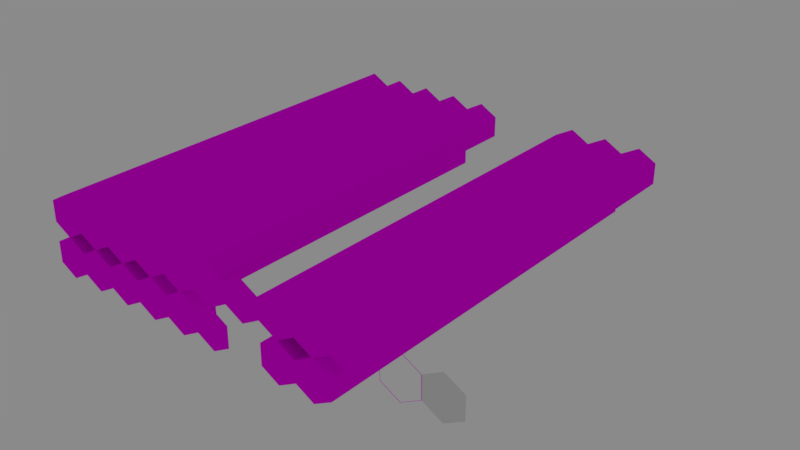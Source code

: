 # Source: Tiles.blend  (saved by Blender 2.78.0; exported with 4.5.12 LTS)
import bpy
from mathutils import Matrix  # noqa: F401  (used for matrix-valued properties, if any)

bpy.ops.wm.read_factory_settings(use_empty=True)
scene = bpy.context.scene
scene.name = 'Scene'

# ---- collections
col_collection_1 = bpy.data.collections.new('Collection 1'); scene.collection.children.link(col_collection_1)

# ---- images (referenced by path relative to the original .blend; pixels are not part of the script)
import os
ASSET_DIR = os.environ.get("B2B_ASSET_DIR", "")  # directory of the original .blend (textures are referenced by path, not embedded)
HERE = os.path.dirname(os.path.abspath(__file__))  # packed textures are extracted next to this script under _unpacked/

def load_image(name, relpath, width, height, colorspace="sRGB"):
    """Load a texture the original file referenced (path relative to the .blend, or extracted next to this script)."""
    p = next((c for c in (os.path.join(HERE, relpath), os.path.join(ASSET_DIR, relpath)) if relpath and os.path.exists(c)), "")
    if p:
        img = bpy.data.images.load(p, check_existing=True)
        img.name = name
    else:  # same state as the original file: an image datablock whose file is absent (Cycles renders it pink)
        img = bpy.data.images.new(name, width, height)
        img.source = "FILE"
        img.filepath = "//" + (relpath or name)
    img.colorspace_settings.name = colorspace
    return img
img_tilecolors = load_image('TileColors', 'TileColors.png', 1024, 1024, 'sRGB')

# ---- materials (node trees are filled in below, after node groups)
mat_material = bpy.data.materials.new('Material')
mat_material.alpha_threshold = 0.0
mat_material.roughness = 0.5

# ---- material node trees
mat_material.use_nodes = True; mat_material.node_tree.nodes.clear()
_N = mat_material.node_tree.nodes; _L = mat_material.node_tree.links
n0 = _N.new('ShaderNodeOutputMaterial'); n0.name = 'Material Output'; n0.location = (300, 300)
n1 = _N.new('ShaderNodeBsdfDiffuse'); n1.name = 'Diffuse BSDF'; n1.location = (10, 300)
n2 = _N.new('ShaderNodeTexImage'); n2.name = 'Image Texture'; n2.location = (-180, 300)
n2.width = 140
n2.image = img_tilecolors
_L.new(n1.outputs[0], n0.inputs[0])
_L.new(n2.outputs[0], n1.inputs[0])
n0.is_active_output = True

# ---- world
world_world = bpy.data.worlds.new('World'); scene.world = world_world
world_world.use_nodes = True; world_world.node_tree.nodes.clear()
_N = world_world.node_tree.nodes; _L = world_world.node_tree.links
n0 = _N.new('ShaderNodeOutputWorld'); n0.name = 'World Output'; n0.location = (300, 300)
n1 = _N.new('ShaderNodeBackground'); n1.name = 'Background'; n1.location = (10, 300)
n1.inputs[0].default_value = (0.05088, 0.05088, 0.05088, 1.0)
n1.inputs[1].default_value = 5.0
_L.new(n1.outputs[0], n0.inputs[0])
n0.is_active_output = True
world_world.color = (0.05088, 0.05088, 0.05088)
world_world.use_sun_shadow = False
world_world.sun_shadow_jitter_overblur = 0.0
world_world.cycles.sampling_method = 'MANUAL'

# ---- meshes
me_circle_017 = bpy.data.meshes.new('Circle.017')
me_circle_017.from_pydata([(0.0, -4.437e-08, 1.015), (-0.9, -2.251e-08, 0.515), (-0.9, 2.251e-08, -0.515), (8.742e-08, 4.437e-08, -1.015), (0.9, 2.251e-08, -0.515), (0.9, -2.251e-08, 0.515), (-0.89, -2.225e-08, 0.5091), (-7.8e-10, -4.387e-08, 1.004), (-0.89, 2.225e-08, -0.5091), (8.625e-08, 4.387e-08, -1.004), (0.89, 2.225e-08, -0.5091), (0.89, -2.225e-08, 0.5091), (0.0, 1.0, 1.015), (-0.9, 1.0, 0.515), (-0.9, 1.0, -0.515), (8.742e-08, 1.0, -1.015), (0.9, 1.0, -0.515), (0.9, 1.0, 0.515)], [], [(7, 9, 10, 11), (6, 8, 9, 7), (6, 7, 0, 1), (8, 6, 1, 2), (9, 8, 2, 3), (10, 9, 3, 4), (11, 10, 4, 5), (7, 11, 5, 0), (4, 16, 17, 5), (2, 14, 15, 3), (5, 17, 12, 0), (3, 15, 16, 4), (1, 13, 14, 2), (0, 12, 13, 1)])
_uv = me_circle_017.uv_layers.new(name='UVMap')
_uv.uv.foreach_set('vector', [0.9981, 0.1564, 0.9487, 0.1564, 0.961, 0.1341, 0.9857, 0.1341, 0.9857, 0.1786, 0.961, 0.1786, 0.9487, 0.1564, 0.9981, 0.1564, 0.07946, 0.9925, 0.1037, 0.9486, 0.1047, 0.9486, 0.07998, 0.9934, 0.02999, 0.9925, 0.07946, 0.9925, 0.07998, 0.9934, 0.02947, 0.9934, 0.005763, 0.9486, 0.02999, 0.9925, 0.02947, 0.9934, 0.004755, 0.9486, 0.02998, 0.9046, 0.005763, 0.9486, 0.004755, 0.9486, 0.02946, 0.9037, 0.0795, 0.9047, 0.02998, 0.9046, 0.02946, 0.9037, 0.08002, 0.9039, 0.1037, 0.9486, 0.0795, 0.9047, 0.08002, 0.9039, 0.1047, 0.9486, 0.9706, 0.1449, 0.9706, 0.1449, 0.9706, 0.1449, 0.9706, 0.1449, 0.9706, 0.1449, 0.9706, 0.1449, 0.9706, 0.1449, 0.9706, 0.1449, 0.9706, 0.1449, 0.9706, 0.1449, 0.9706, 0.1449, 0.9706, 0.1449, 0.9706, 0.1449, 0.9706, 0.1449, 0.9706, 0.1449, 0.9706, 0.1449, 0.9706, 0.1449, 0.9706, 0.1449, 0.9706, 0.1449, 0.9706, 0.1449, 0.9706, 0.1449, 0.9706, 0.1449, 0.9706, 0.1449, 0.9706, 0.1449])
me_circle_017.materials.append(mat_material)
me_circle_017.use_remesh_preserve_volume = False
me_circle_017.use_remesh_preserve_attributes = False
me_circle_017.use_mirror_vertex_groups = False
me_circle_017.update()
me_circle_016 = bpy.data.meshes.new('Circle.016')
me_circle_016.from_pydata([(0.0, -4.437e-08, 1.015), (-0.9, -2.251e-08, 0.515), (-0.9, 2.251e-08, -0.515), (8.742e-08, 4.437e-08, -1.015), (0.9, 2.251e-08, -0.515), (0.9, -2.251e-08, 0.515), (-0.89, -2.225e-08, 0.5091), (-7.8e-10, -4.387e-08, 1.004), (-0.89, 2.225e-08, -0.5091), (8.625e-08, 4.387e-08, -1.004), (0.89, 2.225e-08, -0.5091), (0.89, -2.225e-08, 0.5091), (0.0, 0.01628, 1.015), (-0.9, 0.01628, 0.515), (-0.9, 0.01628, -0.515), (8.742e-08, 0.01628, -1.015), (0.9, 0.01628, -0.515), (0.9, 0.01628, 0.515), (0.0, 20.02, 1.015), (-0.9, 20.02, 0.515), (-0.9, 20.02, -0.515), (8.742e-08, 20.02, -1.015), (0.9, 20.02, -0.515), (0.9, 20.02, 0.515)], [], [(7, 9, 10, 11), (6, 8, 9, 7), (6, 7, 0, 1), (8, 6, 1, 2), (9, 8, 2, 3), (10, 9, 3, 4), (11, 10, 4, 5), (7, 11, 5, 0), (0, 5, 17, 12), (4, 3, 15, 16), (2, 1, 13, 14), (5, 4, 16, 17), (3, 2, 14, 15), (1, 0, 12, 13), (17, 16, 22, 23), (15, 14, 20, 21), (13, 12, 18, 19), (12, 17, 23, 18), (16, 15, 21, 22), (14, 13, 19, 20)])
_uv = me_circle_016.uv_layers.new(name='UVMap')
_uv.uv.foreach_set('vector', [0.9238, 0.03058, 0.8744, 0.03058, 0.8868, 0.008338, 0.9115, 0.008338, 0.9115, 0.05283, 0.8868, 0.05283, 0.8744, 0.03058, 0.9238, 0.03058, 0.07664, 0.9949, 0.1009, 0.9509, 0.1019, 0.9509, 0.07716, 0.9957, 0.02716, 0.9949, 0.07664, 0.9949, 0.07716, 0.9957, 0.02664, 0.9957, 0.002936, 0.951, 0.02716, 0.9949, 0.02664, 0.9957, 0.001927, 0.951, 0.02716, 0.9069, 0.002936, 0.951, 0.001927, 0.951, 0.02664, 0.906, 0.07668, 0.9071, 0.02716, 0.9069, 0.02664, 0.906, 0.0772, 0.9062, 0.1009, 0.9509, 0.07668, 0.9071, 0.0772, 0.9062, 0.1019, 0.9509, 0.1019, 0.9509, 0.0772, 0.9062, 0.0772, 0.9062, 0.1019, 0.9509, 0.02664, 0.906, 0.001927, 0.951, 0.001927, 0.951, 0.02664, 0.906, 0.02664, 0.9957, 0.07716, 0.9957, 0.07716, 0.9957, 0.02664, 0.9957, 0.0772, 0.9062, 0.02664, 0.906, 0.02664, 0.906, 0.0772, 0.9062, 0.001927, 0.951, 0.02664, 0.9957, 0.02664, 0.9957, 0.001927, 0.951, 0.07716, 0.9957, 0.1019, 0.9509, 0.1019, 0.9509, 0.07716, 0.9957, 0.9016, 0.02478, 0.8976, 0.0314, 0.9145, 0.02646, 0.9145, 0.03615, 0.9024, 0.03798, 0.9105, 0.03814, 0.8977, 0.02677, 0.9061, 0.02146, 0.9145, 0.03152, 0.9097, 0.02494, 0.906, 0.04146, 0.8977, 0.03646, 0.9097, 0.02494, 0.9016, 0.02478, 0.9145, 0.03615, 0.906, 0.04146, 0.8976, 0.0314, 0.9024, 0.03798, 0.9061, 0.02146, 0.9145, 0.02646, 0.9105, 0.03814, 0.9145, 0.03152, 0.8977, 0.03646, 0.8977, 0.02677])
me_circle_016.materials.append(mat_material)
me_circle_016.use_remesh_preserve_volume = False
me_circle_016.use_remesh_preserve_attributes = False
me_circle_016.use_mirror_vertex_groups = False
me_circle_016.update()
me_circle_015 = bpy.data.meshes.new('Circle.015')
me_circle_015.from_pydata([(0.0, -4.437e-08, 1.015), (-0.9, -2.251e-08, 0.515), (-0.9, 2.251e-08, -0.515), (8.742e-08, 4.437e-08, -1.015), (0.9, 2.251e-08, -0.515), (0.9, -2.251e-08, 0.515), (-0.89, -2.225e-08, 0.5091), (-7.8e-10, -4.387e-08, 1.004), (-0.89, 2.225e-08, -0.5091), (8.625e-08, 4.387e-08, -1.004), (0.89, 2.225e-08, -0.5091), (0.89, -2.225e-08, 0.5091), (0.0, 0.01628, 1.015), (-0.9, 0.01628, 0.515), (-0.9, 0.01628, -0.515), (8.742e-08, 0.01628, -1.015), (0.9, 0.01628, -0.515), (0.9, 0.01628, 0.515), (0.0, 20.02, 1.015), (-0.9, 20.02, 0.515), (-0.9, 20.02, -0.515), (8.742e-08, 20.02, -1.015), (0.9, 20.02, -0.515), (0.9, 20.02, 0.515)], [], [(7, 9, 10, 11), (6, 8, 9, 7), (6, 7, 0, 1), (8, 6, 1, 2), (9, 8, 2, 3), (10, 9, 3, 4), (11, 10, 4, 5), (7, 11, 5, 0), (0, 5, 17, 12), (4, 3, 15, 16), (2, 1, 13, 14), (5, 4, 16, 17), (3, 2, 14, 15), (1, 0, 12, 13), (17, 16, 22, 23), (15, 14, 20, 21), (13, 12, 18, 19), (12, 17, 23, 18), (16, 15, 21, 22), (14, 13, 19, 20)])
_uv = me_circle_015.uv_layers.new(name='UVMap')
_uv.uv.foreach_set('vector', [0.9238, 0.09459, 0.8744, 0.09459, 0.8868, 0.07235, 0.9115, 0.07235, 0.9115, 0.1168, 0.8868, 0.1168, 0.8744, 0.09459, 0.9238, 0.09459, 0.07664, 0.9949, 0.1009, 0.9509, 0.1019, 0.9509, 0.07716, 0.9957, 0.02716, 0.9949, 0.07664, 0.9949, 0.07716, 0.9957, 0.02664, 0.9957, 0.002936, 0.951, 0.02716, 0.9949, 0.02664, 0.9957, 0.001927, 0.951, 0.02716, 0.9069, 0.002936, 0.951, 0.001927, 0.951, 0.02664, 0.906, 0.07668, 0.9071, 0.02716, 0.9069, 0.02664, 0.906, 0.0772, 0.9062, 0.1009, 0.9509, 0.07668, 0.9071, 0.0772, 0.9062, 0.1019, 0.9509, 0.1019, 0.9509, 0.0772, 0.9062, 0.0772, 0.9062, 0.1019, 0.9509, 0.02664, 0.906, 0.001927, 0.951, 0.001927, 0.951, 0.02664, 0.906, 0.02664, 0.9957, 0.07716, 0.9957, 0.07716, 0.9957, 0.02664, 0.9957, 0.0772, 0.9062, 0.02664, 0.906, 0.02664, 0.906, 0.0772, 0.9062, 0.001927, 0.951, 0.02664, 0.9957, 0.02664, 0.9957, 0.001927, 0.951, 0.07716, 0.9957, 0.1019, 0.9509, 0.1019, 0.9509, 0.07716, 0.9957, 0.9016, 0.08879, 0.8976, 0.09541, 0.9145, 0.09047, 0.9145, 0.1002, 0.9024, 0.102, 0.9105, 0.1021, 0.8977, 0.09078, 0.9061, 0.08547, 0.9145, 0.09553, 0.9097, 0.08895, 0.906, 0.1055, 0.8977, 0.1005, 0.9097, 0.08895, 0.9016, 0.08879, 0.9145, 0.1002, 0.906, 0.1055, 0.8976, 0.09541, 0.9024, 0.102, 0.9061, 0.08547, 0.9145, 0.09047, 0.9105, 0.1021, 0.9145, 0.09553, 0.8977, 0.1005, 0.8977, 0.09078])
me_circle_015.materials.append(mat_material)
me_circle_015.use_remesh_preserve_volume = False
me_circle_015.use_remesh_preserve_attributes = False
me_circle_015.use_mirror_vertex_groups = False
me_circle_015.update()
me_circle_014 = bpy.data.meshes.new('Circle.014')
me_circle_014.from_pydata([(0.0, -4.437e-08, 1.015), (-0.9, -2.251e-08, 0.515), (-0.9, 2.251e-08, -0.515), (8.742e-08, 4.437e-08, -1.015), (0.9, 2.251e-08, -0.515), (0.9, -2.251e-08, 0.515), (-0.89, -2.225e-08, 0.5091), (-7.8e-10, -4.387e-08, 1.004), (-0.89, 2.225e-08, -0.5091), (8.625e-08, 4.387e-08, -1.004), (0.89, 2.225e-08, -0.5091), (0.89, -2.225e-08, 0.5091), (0.0, 0.01155, 1.015), (-0.9, 0.01155, 0.515), (-0.9, 0.01155, -0.515), (8.742e-08, 0.01155, -1.015), (0.9, 0.01155, -0.515), (0.9, 0.01155, 0.515), (0.0, 20.01, 1.015), (-0.9, 20.01, 0.515), (-0.9, 20.01, -0.515), (8.742e-08, 20.01, -1.015), (0.9, 20.01, -0.515), (0.9, 20.01, 0.515)], [], [(7, 9, 10, 11), (6, 8, 9, 7), (6, 7, 0, 1), (8, 6, 1, 2), (9, 8, 2, 3), (10, 9, 3, 4), (11, 10, 4, 5), (7, 11, 5, 0), (0, 5, 17, 12), (4, 3, 15, 16), (2, 1, 13, 14), (5, 4, 16, 17), (3, 2, 14, 15), (1, 0, 12, 13), (17, 16, 22, 23), (15, 14, 20, 21), (13, 12, 18, 19), (12, 17, 23, 18), (16, 15, 21, 22), (14, 13, 19, 20)])
_uv = me_circle_014.uv_layers.new(name='UVMap')
_uv.uv.foreach_set('vector', [0.9981, 0.08731, 0.9487, 0.08731, 0.961, 0.06506, 0.9857, 0.06506, 0.9857, 0.1096, 0.961, 0.1096, 0.9487, 0.08731, 0.9981, 0.08731, 0.07946, 0.9925, 0.1037, 0.9486, 0.1047, 0.9486, 0.07998, 0.9934, 0.02999, 0.9925, 0.07946, 0.9925, 0.07998, 0.9934, 0.02947, 0.9934, 0.005763, 0.9486, 0.02999, 0.9925, 0.02947, 0.9934, 0.004755, 0.9486, 0.02998, 0.9046, 0.005763, 0.9486, 0.004755, 0.9486, 0.02946, 0.9037, 0.0795, 0.9047, 0.02998, 0.9046, 0.02946, 0.9037, 0.08002, 0.9039, 0.1037, 0.9486, 0.0795, 0.9047, 0.08002, 0.9039, 0.1047, 0.9486, 0.1047, 0.9486, 0.08002, 0.9039, 0.08002, 0.9039, 0.1047, 0.9486, 0.02946, 0.9037, 0.004755, 0.9486, 0.004755, 0.9486, 0.02946, 0.9037, 0.02947, 0.9934, 0.07998, 0.9934, 0.07998, 0.9934, 0.02947, 0.9934, 0.08002, 0.9039, 0.02946, 0.9037, 0.02946, 0.9037, 0.08002, 0.9039, 0.004755, 0.9486, 0.02947, 0.9934, 0.02947, 0.9934, 0.004755, 0.9486, 0.07998, 0.9934, 0.1047, 0.9486, 0.1047, 0.9486, 0.07998, 0.9934, 0.9587, 0.06914, 0.9509, 0.08199, 0.9837, 0.0724, 0.9837, 0.09122, 0.9603, 0.09478, 0.976, 0.09508, 0.951, 0.073, 0.9674, 0.06268, 0.9838, 0.08222, 0.9744, 0.06944, 0.9673, 0.1015, 0.951, 0.09182, 0.9744, 0.06944, 0.9587, 0.06914, 0.9837, 0.09122, 0.9673, 0.1015, 0.9509, 0.08199, 0.9603, 0.09478, 0.9674, 0.06268, 0.9837, 0.0724, 0.976, 0.09508, 0.9838, 0.08222, 0.951, 0.09182, 0.951, 0.073])
me_circle_014.materials.append(mat_material)
me_circle_014.use_remesh_preserve_volume = False
me_circle_014.use_remesh_preserve_attributes = False
me_circle_014.use_mirror_vertex_groups = False
me_circle_014.update()
me_circle_013 = bpy.data.meshes.new('Circle.013')
me_circle_013.from_pydata([(0.0, -4.437e-08, 1.015), (-0.9, -2.251e-08, 0.515), (-0.9, 2.251e-08, -0.515), (8.742e-08, 4.437e-08, -1.015), (0.9, 2.251e-08, -0.515), (0.9, -2.251e-08, 0.515), (-0.89, -2.225e-08, 0.5091), (-7.8e-10, -4.387e-08, 1.004), (-0.89, 2.225e-08, -0.5091), (8.625e-08, 4.387e-08, -1.004), (0.89, 2.225e-08, -0.5091), (0.89, -2.225e-08, 0.5091), (0.0, 0.01628, 1.015), (-0.9, 0.01628, 0.515), (-0.9, 0.01628, -0.515), (8.742e-08, 0.01628, -1.015), (0.9, 0.01628, -0.515), (0.9, 0.01628, 0.515), (0.0, 20.02, 1.015), (-0.9, 20.02, 0.515), (-0.9, 20.02, -0.515), (8.742e-08, 20.02, -1.015), (0.9, 20.02, -0.515), (0.9, 20.02, 0.515)], [], [(7, 9, 10, 11), (6, 8, 9, 7), (6, 7, 0, 1), (8, 6, 1, 2), (9, 8, 2, 3), (10, 9, 3, 4), (11, 10, 4, 5), (7, 11, 5, 0), (0, 5, 17, 12), (4, 3, 15, 16), (2, 1, 13, 14), (5, 4, 16, 17), (3, 2, 14, 15), (1, 0, 12, 13), (17, 16, 22, 23), (15, 14, 20, 21), (13, 12, 18, 19), (12, 17, 23, 18), (16, 15, 21, 22), (14, 13, 19, 20)])
_uv = me_circle_013.uv_layers.new(name='UVMap')
_uv.uv.foreach_set('vector', [0.9238, 0.09331, 0.8744, 0.09331, 0.8868, 0.07107, 0.9115, 0.07107, 0.9115, 0.1156, 0.8868, 0.1156, 0.8744, 0.09331, 0.9238, 0.09331, 0.07664, 0.9949, 0.1009, 0.9509, 0.1019, 0.9509, 0.07716, 0.9957, 0.02716, 0.9949, 0.07664, 0.9949, 0.07716, 0.9957, 0.02664, 0.9957, 0.002936, 0.951, 0.02716, 0.9949, 0.02664, 0.9957, 0.001927, 0.951, 0.02716, 0.9069, 0.002936, 0.951, 0.001927, 0.951, 0.02664, 0.906, 0.07668, 0.9071, 0.02716, 0.9069, 0.02664, 0.906, 0.0772, 0.9062, 0.1009, 0.9509, 0.07668, 0.9071, 0.0772, 0.9062, 0.1019, 0.9509, 0.1019, 0.9509, 0.0772, 0.9062, 0.0772, 0.9062, 0.1019, 0.9509, 0.02664, 0.906, 0.001927, 0.951, 0.001927, 0.951, 0.02664, 0.906, 0.02664, 0.9957, 0.07716, 0.9957, 0.07716, 0.9957, 0.02664, 0.9957, 0.0772, 0.9062, 0.02664, 0.906, 0.02664, 0.906, 0.0772, 0.9062, 0.001927, 0.951, 0.02664, 0.9957, 0.02664, 0.9957, 0.001927, 0.951, 0.07716, 0.9957, 0.1019, 0.9509, 0.1019, 0.9509, 0.07716, 0.9957, 0.9016, 0.08751, 0.8976, 0.09413, 0.9145, 0.08919, 0.9145, 0.09888, 0.9024, 0.1007, 0.9105, 0.1009, 0.8977, 0.0895, 0.9061, 0.08419, 0.9145, 0.09425, 0.9097, 0.08767, 0.906, 0.1042, 0.8977, 0.09919, 0.9097, 0.08767, 0.9016, 0.08751, 0.9145, 0.09888, 0.906, 0.1042, 0.8976, 0.09413, 0.9024, 0.1007, 0.9061, 0.08419, 0.9145, 0.08919, 0.9105, 0.1009, 0.9145, 0.09425, 0.8977, 0.09919, 0.8977, 0.0895])
me_circle_013.materials.append(mat_material)
me_circle_013.use_remesh_preserve_volume = False
me_circle_013.use_remesh_preserve_attributes = False
me_circle_013.use_mirror_vertex_groups = False
me_circle_013.update()
me_circle_012 = bpy.data.meshes.new('Circle.012')
me_circle_012.from_pydata([(0.0, -4.437e-08, 1.015), (-0.9, -2.251e-08, 0.515), (-0.9, 2.251e-08, -0.515), (8.742e-08, 4.437e-08, -1.015), (0.9, 2.251e-08, -0.515), (0.9, -2.251e-08, 0.515), (-0.89, -2.225e-08, 0.5091), (-7.8e-10, -4.387e-08, 1.004), (-0.89, 2.225e-08, -0.5091), (8.625e-08, 4.387e-08, -1.004), (0.89, 2.225e-08, -0.5091), (0.89, -2.225e-08, 0.5091), (0.0, 0.01575, 1.015), (-0.9, 0.01575, 0.515), (-0.9, 0.01575, -0.515), (8.742e-08, 0.01575, -1.015), (0.9, 0.01575, -0.515), (0.9, 0.01575, 0.515), (0.0, 20.02, 1.015), (-0.9, 20.02, 0.515), (-0.9, 20.02, -0.515), (8.742e-08, 20.02, -1.015), (0.9, 20.02, -0.515), (0.9, 20.02, 0.515)], [], [(7, 9, 10, 11), (6, 8, 9, 7), (6, 7, 0, 1), (8, 6, 1, 2), (9, 8, 2, 3), (10, 9, 3, 4), (11, 10, 4, 5), (7, 11, 5, 0), (5, 4, 16, 17), (3, 2, 14, 15), (1, 0, 12, 13), (0, 5, 17, 12), (4, 3, 15, 16), (2, 1, 13, 14), (16, 15, 21, 22), (14, 13, 19, 20), (17, 16, 22, 23), (15, 14, 20, 21), (13, 12, 18, 19), (12, 17, 23, 18)])
_uv = me_circle_012.uv_layers.new(name='UVMap')
_uv.uv.foreach_set('vector', [0.8512, 0.0896, 0.8017, 0.0896, 0.8141, 0.06736, 0.8388, 0.06736, 0.8388, 0.1118, 0.8141, 0.1118, 0.8017, 0.0896, 0.8512, 0.0896, 0.07922, 0.9931, 0.1035, 0.9492, 0.1045, 0.9492, 0.07974, 0.994, 0.02975, 0.9931, 0.07922, 0.9931, 0.07974, 0.994, 0.02923, 0.994, 0.005521, 0.9492, 0.02975, 0.9931, 0.02923, 0.994, 0.004513, 0.9492, 0.02974, 0.9052, 0.005521, 0.9492, 0.004513, 0.9492, 0.02922, 0.9043, 0.07926, 0.9053, 0.02974, 0.9052, 0.02922, 0.9043, 0.07978, 0.9044, 0.1035, 0.9492, 0.07926, 0.9053, 0.07978, 0.9044, 0.1045, 0.9492, 0.07978, 0.9044, 0.02922, 0.9043, 0.02922, 0.9043, 0.07978, 0.9044, 0.004513, 0.9492, 0.02923, 0.994, 0.02923, 0.994, 0.004513, 0.9492, 0.07974, 0.994, 0.1045, 0.9492, 0.1045, 0.9492, 0.07974, 0.994, 0.1045, 0.9492, 0.07978, 0.9044, 0.07978, 0.9044, 0.1045, 0.9492, 0.02922, 0.9043, 0.004513, 0.9492, 0.004513, 0.9492, 0.02922, 0.9043, 0.02923, 0.994, 0.07974, 0.994, 0.07974, 0.994, 0.02923, 0.994, 0.8355, 0.08534, 0.8289, 0.09015, 0.8454, 0.09383, 0.8404, 0.1022, 0.8287, 0.09823, 0.8353, 0.1022, 0.8304, 0.08535, 0.8401, 0.08535, 0.8421, 0.08934, 0.8355, 0.08534, 0.8404, 0.1022, 0.8307, 0.1022, 0.8289, 0.09015, 0.8287, 0.09823, 0.8401, 0.08535, 0.8454, 0.09383, 0.8353, 0.1022, 0.8419, 0.09743, 0.8254, 0.09374, 0.8304, 0.08535, 0.8419, 0.09743, 0.8421, 0.08934, 0.8307, 0.1022, 0.8254, 0.09374])
me_circle_012.materials.append(mat_material)
me_circle_012.use_remesh_preserve_volume = False
me_circle_012.use_remesh_preserve_attributes = False
me_circle_012.use_mirror_vertex_groups = False
me_circle_012.update()
me_circle_011 = bpy.data.meshes.new('Circle.011')
me_circle_011.from_pydata([(0.0, -4.437e-08, 1.015), (-0.9, -2.251e-08, 0.515), (-0.9, 2.251e-08, -0.515), (8.742e-08, 4.437e-08, -1.015), (0.9, 2.251e-08, -0.515), (0.9, -2.251e-08, 0.515), (-0.89, -2.225e-08, 0.5091), (-7.8e-10, -4.387e-08, 1.004), (-0.89, 2.225e-08, -0.5091), (8.625e-08, 4.387e-08, -1.004), (0.89, 2.225e-08, -0.5091), (0.89, -2.225e-08, 0.5091)], [], [(7, 9, 10, 11), (6, 8, 9, 7), (6, 7, 0, 1), (8, 6, 1, 2), (9, 8, 2, 3), (10, 9, 3, 4), (11, 10, 4, 5), (7, 11, 5, 0)])
_uv = me_circle_011.uv_layers.new(name='UVMap')
_uv.uv.foreach_set('vector', [0.4159, 0.08685, 0.3665, 0.08685, 0.3788, 0.0646, 0.4035, 0.0646, 0.4035, 0.1091, 0.3788, 0.1091, 0.3665, 0.08685, 0.4159, 0.08685, 0.0773, 0.9931, 0.1016, 0.9492, 0.1026, 0.9492, 0.07782, 0.994, 0.02782, 0.9931, 0.0773, 0.9931, 0.07782, 0.994, 0.02731, 0.994, 0.003601, 0.9492, 0.02782, 0.9931, 0.02731, 0.994, 0.002593, 0.9492, 0.02782, 0.9052, 0.003601, 0.9492, 0.002593, 0.9492, 0.0273, 0.9043, 0.07734, 0.9053, 0.02782, 0.9052, 0.0273, 0.9043, 0.07786, 0.9044, 0.1016, 0.9492, 0.07734, 0.9053, 0.07786, 0.9044, 0.1026, 0.9492])
me_circle_011.materials.append(mat_material)
me_circle_011.use_remesh_preserve_volume = False
me_circle_011.use_remesh_preserve_attributes = False
me_circle_011.use_mirror_vertex_groups = False
me_circle_011.update()
me_circle_010 = bpy.data.meshes.new('Circle.010')
me_circle_010.from_pydata([(0.0, -4.437e-08, 1.015), (-0.9, -2.251e-08, 0.515), (-0.9, 2.251e-08, -0.515), (8.742e-08, 4.437e-08, -1.015), (0.9, 2.251e-08, -0.515), (0.9, -2.251e-08, 0.515), (-0.89, -2.225e-08, 0.5091), (-7.8e-10, -4.387e-08, 1.004), (-0.89, 2.225e-08, -0.5091), (8.625e-08, 4.387e-08, -1.004), (0.89, 2.225e-08, -0.5091), (0.89, -2.225e-08, 0.5091), (0.0, 0.01306, 1.015), (-0.9, 0.01306, 0.515), (-0.9, 0.01306, -0.515), (8.742e-08, 0.01306, -1.015), (0.9, 0.01306, -0.515), (0.9, 0.01306, 0.515), (0.0, 20.01, 1.015), (-0.9, 20.01, 0.515), (-0.9, 20.01, -0.515), (8.742e-08, 20.01, -1.015), (0.9, 20.01, -0.515), (0.9, 20.01, 0.515)], [], [(7, 9, 10, 11), (6, 8, 9, 7), (6, 7, 0, 1), (8, 6, 1, 2), (9, 8, 2, 3), (10, 9, 3, 4), (11, 10, 4, 5), (7, 11, 5, 0), (5, 4, 16, 17), (3, 2, 14, 15), (1, 0, 12, 13), (0, 5, 17, 12), (4, 3, 15, 16), (2, 1, 13, 14), (12, 17, 23, 18), (16, 15, 21, 22), (14, 13, 19, 20), (17, 16, 22, 23), (15, 14, 20, 21), (13, 12, 18, 19)])
_uv = me_circle_010.uv_layers.new(name='UVMap')
_uv.uv.foreach_set('vector', [0.5586, 0.03652, 0.5092, 0.03652, 0.5216, 0.01427, 0.5463, 0.01427, 0.5463, 0.05876, 0.5216, 0.05876, 0.5092, 0.03652, 0.5586, 0.03652, 0.07765, 0.9925, 0.1019, 0.9485, 0.1029, 0.9485, 0.07817, 0.9934, 0.02817, 0.9925, 0.07765, 0.9925, 0.07817, 0.9934, 0.02765, 0.9934, 0.003949, 0.9486, 0.02817, 0.9925, 0.02765, 0.9934, 0.002941, 0.9486, 0.02817, 0.9045, 0.003949, 0.9486, 0.002941, 0.9486, 0.02765, 0.9037, 0.07769, 0.9047, 0.02817, 0.9045, 0.02765, 0.9037, 0.07821, 0.9038, 0.1019, 0.9485, 0.07769, 0.9047, 0.07821, 0.9038, 0.1029, 0.9485, 0.07821, 0.9038, 0.02765, 0.9037, 0.02765, 0.9037, 0.07821, 0.9038, 0.002941, 0.9486, 0.02765, 0.9934, 0.02765, 0.9934, 0.002941, 0.9486, 0.07817, 0.9934, 0.1029, 0.9485, 0.1029, 0.9485, 0.07817, 0.9934, 0.1029, 0.9485, 0.07821, 0.9038, 0.07821, 0.9038, 0.1029, 0.9485, 0.02765, 0.9037, 0.002941, 0.9486, 0.002941, 0.9486, 0.02765, 0.9037, 0.02765, 0.9934, 0.07817, 0.9934, 0.07817, 0.9934, 0.02765, 0.9934, 0.5282, 0.02878, 0.5202, 0.02863, 0.533, 0.03999, 0.5246, 0.0453, 0.5162, 0.03524, 0.521, 0.04182, 0.5246, 0.0253, 0.533, 0.0303, 0.529, 0.04198, 0.533, 0.03536, 0.5162, 0.0403, 0.5162, 0.03061, 0.5202, 0.02863, 0.5162, 0.03524, 0.533, 0.0303, 0.533, 0.03999, 0.521, 0.04182, 0.529, 0.04198, 0.5162, 0.03061, 0.5246, 0.0253, 0.533, 0.03536, 0.5282, 0.02878, 0.5246, 0.0453, 0.5162, 0.0403])
me_circle_010.materials.append(mat_material)
me_circle_010.use_remesh_preserve_volume = False
me_circle_010.use_remesh_preserve_attributes = False
me_circle_010.use_mirror_vertex_groups = False
me_circle_010.update()
me_circle_008 = bpy.data.meshes.new('Circle.008')
me_circle_008.from_pydata([(0.0, -4.437e-08, 1.015), (-0.9, -2.251e-08, 0.515), (-0.9, 2.251e-08, -0.515), (8.742e-08, 4.437e-08, -1.015), (0.9, 2.251e-08, -0.515), (0.9, -2.251e-08, 0.515), (-0.89, -2.225e-08, 0.5091), (-7.8e-10, -4.387e-08, 1.004), (-0.89, 2.225e-08, -0.5091), (8.625e-08, 4.387e-08, -1.004), (0.89, 2.225e-08, -0.5091), (0.89, -2.225e-08, 0.5091), (0.0, 0.01361, 1.015), (-0.9, 0.01361, 0.515), (-0.9, 0.01361, -0.515), (8.742e-08, 0.01361, -1.015), (0.9, 0.01361, -0.515), (0.9, 0.01361, 0.515), (0.0, 20.01, 1.015), (-0.9, 20.01, 0.515), (-0.9, 20.01, -0.515), (8.742e-08, 20.01, -1.015), (0.9, 20.01, -0.515), (0.9, 20.01, 0.515)], [], [(7, 9, 10, 11), (6, 8, 9, 7), (6, 7, 0, 1), (8, 6, 1, 2), (9, 8, 2, 3), (10, 9, 3, 4), (11, 10, 4, 5), (7, 11, 5, 0), (2, 1, 13, 14), (5, 4, 16, 17), (3, 2, 14, 15), (1, 0, 12, 13), (0, 5, 17, 12), (4, 3, 15, 16), (13, 12, 18, 19), (12, 17, 23, 18), (16, 15, 21, 22), (14, 13, 19, 20), (17, 16, 22, 23), (15, 14, 20, 21)])
_uv = me_circle_008.uv_layers.new(name='UVMap')
_uv.uv.foreach_set('vector', [0.7024, 0.03325, 0.6529, 0.03325, 0.6653, 0.011, 0.69, 0.011, 0.69, 0.05549, 0.6653, 0.05549, 0.6529, 0.03325, 0.7024, 0.03325, 0.07922, 0.995, 0.1035, 0.9511, 0.1045, 0.9511, 0.07974, 0.9959, 0.02975, 0.995, 0.07922, 0.995, 0.07974, 0.9959, 0.02923, 0.9959, 0.005521, 0.9511, 0.02975, 0.995, 0.02923, 0.9959, 0.004513, 0.9511, 0.02974, 0.9071, 0.005521, 0.9511, 0.004513, 0.9511, 0.02922, 0.9062, 0.07926, 0.9072, 0.02974, 0.9071, 0.02922, 0.9062, 0.07978, 0.9063, 0.1035, 0.9511, 0.07926, 0.9072, 0.07978, 0.9063, 0.1045, 0.9511, 0.02923, 0.9959, 0.07974, 0.9959, 0.07974, 0.9959, 0.02923, 0.9959, 0.07978, 0.9063, 0.02922, 0.9062, 0.02922, 0.9062, 0.07978, 0.9063, 0.004513, 0.9511, 0.02923, 0.9959, 0.02923, 0.9959, 0.004513, 0.9511, 0.07974, 0.9959, 0.1045, 0.9511, 0.1045, 0.9511, 0.07974, 0.9959, 0.1045, 0.9511, 0.07978, 0.9063, 0.07978, 0.9063, 0.1045, 0.9511, 0.02922, 0.9062, 0.004513, 0.9511, 0.004513, 0.9511, 0.02922, 0.9062, 0.6857, 0.0297, 0.6791, 0.0345, 0.6956, 0.03819, 0.6906, 0.04658, 0.6791, 0.0345, 0.6789, 0.04259, 0.6903, 0.0297, 0.6956, 0.03819, 0.6856, 0.04658, 0.6921, 0.04178, 0.6756, 0.03809, 0.6806, 0.0297, 0.6923, 0.03369, 0.6857, 0.0297, 0.6906, 0.04658, 0.6809, 0.04658, 0.6789, 0.04259, 0.6856, 0.04658, 0.6806, 0.0297, 0.6903, 0.0297, 0.6921, 0.04178, 0.6923, 0.03369, 0.6809, 0.04658, 0.6756, 0.03809])
me_circle_008.materials.append(mat_material)
me_circle_008.use_remesh_preserve_volume = False
me_circle_008.use_remesh_preserve_attributes = False
me_circle_008.use_mirror_vertex_groups = False
me_circle_008.update()
me_circle_009 = bpy.data.meshes.new('Circle.009')
me_circle_009.from_pydata([(0.0, -4.437e-08, 1.015), (-0.9, -2.251e-08, 0.515), (-0.9, 2.251e-08, -0.515), (8.742e-08, 4.437e-08, -1.015), (0.9, 2.251e-08, -0.515), (0.9, -2.251e-08, 0.515), (-0.89, -2.225e-08, 0.5091), (-7.8e-10, -4.387e-08, 1.004), (-0.89, 2.225e-08, -0.5091), (8.625e-08, 4.387e-08, -1.004), (0.89, 2.225e-08, -0.5091), (0.89, -2.225e-08, 0.5091)], [], [(7, 9, 10, 11), (6, 8, 9, 7), (6, 7, 0, 1), (8, 6, 1, 2), (9, 8, 2, 3), (10, 9, 3, 4), (11, 10, 4, 5), (7, 11, 5, 0)])
_uv = me_circle_009.uv_layers.new(name='UVMap')
_uv.uv.foreach_set('vector', [0.4159, 0.03524, 0.3665, 0.03524, 0.3788, 0.01299, 0.4035, 0.01299, 0.4035, 0.05748, 0.3788, 0.05748, 0.3665, 0.03524, 0.4159, 0.03524, 0.0773, 0.9931, 0.1016, 0.9492, 0.1026, 0.9492, 0.07782, 0.994, 0.02782, 0.9931, 0.0773, 0.9931, 0.07782, 0.994, 0.02731, 0.994, 0.003601, 0.9492, 0.02782, 0.9931, 0.02731, 0.994, 0.002593, 0.9492, 0.02782, 0.9052, 0.003601, 0.9492, 0.002593, 0.9492, 0.0273, 0.9043, 0.07734, 0.9053, 0.02782, 0.9052, 0.0273, 0.9043, 0.07786, 0.9044, 0.1016, 0.9492, 0.07734, 0.9053, 0.07786, 0.9044, 0.1026, 0.9492])
me_circle_009.use_remesh_preserve_volume = False
me_circle_009.use_remesh_preserve_attributes = False
me_circle_009.use_mirror_vertex_groups = False
me_circle_009.update()
me_circle_007 = bpy.data.meshes.new('Circle.007')
me_circle_007.from_pydata([(-2.384e-07, -0.01668, 1.015), (-0.9, -0.01668, 0.515), (-0.9, -0.01668, -0.515), (-1.51e-07, -0.01668, -1.015), (0.9, -0.01668, -0.515), (0.9, -0.01668, 0.515), (-0.89, -0.01668, 0.5091), (-2.392e-07, -0.01668, 1.004), (-0.89, -0.01668, -0.5091), (-1.522e-07, -0.01668, -1.004), (0.89, -0.01668, -0.5091), (0.89, -0.01668, 0.5091), (-2.384e-07, -0.003075, 1.015), (-0.9, -0.003075, 0.515), (-0.9, -0.003075, -0.515), (-1.51e-07, -0.003075, -1.015), (0.9, -0.003075, -0.515), (0.9, -0.003075, 0.515), (0.89, -0.003558, 0.5091), (0.89, -0.003558, -0.5091), (-1.522e-07, -0.003558, -1.004), (-0.89, -0.003558, -0.5091), (-2.392e-07, -0.003558, 1.004), (-0.89, -0.003558, 0.5091)], [], [(10, 11, 18, 19), (6, 8, 21, 23), (6, 7, 0, 1), (8, 6, 1, 2), (9, 8, 2, 3), (10, 9, 3, 4), (11, 10, 4, 5), (7, 11, 5, 0), (2, 1, 13, 14), (5, 4, 16, 17), (3, 2, 14, 15), (1, 0, 12, 13), (0, 5, 17, 12), (4, 3, 15, 16), (9, 10, 19, 20), (11, 7, 22, 18), (7, 6, 23, 22), (8, 9, 20, 21), (17, 16, 19, 18), (12, 17, 18, 22), (13, 12, 22, 23), (14, 13, 23, 21), (15, 14, 21, 20), (16, 15, 20, 19)])
_uv = me_circle_007.uv_layers.new(name='UVMap')
_uv.uv.foreach_set('vector', [0.2787, 1.709, 0.3282, 1.709, 0.3282, 1.709, 0.2787, 1.709, 0.3282, 1.797, 0.2787, 1.797, 0.2787, 1.797, 0.3282, 1.797, 0.3282, 1.797, 0.3524, 1.753, 0.3534, 1.753, 0.3287, 1.798, 0.2787, 1.797, 0.3282, 1.797, 0.3287, 1.798, 0.2782, 1.798, 0.2545, 1.753, 0.2787, 1.797, 0.2782, 1.798, 0.2534, 1.753, 0.2787, 1.709, 0.2545, 1.753, 0.2534, 1.753, 0.2782, 1.708, 0.3282, 1.709, 0.2787, 1.709, 0.2782, 1.708, 0.3287, 1.708, 0.3524, 1.753, 0.3282, 1.709, 0.3287, 1.708, 0.3534, 1.753, 0.2782, 1.798, 0.3287, 1.798, 0.3287, 1.798, 0.2782, 1.798, 0.3287, 1.708, 0.2782, 1.708, 0.2782, 1.708, 0.3287, 1.708, 0.2534, 1.753, 0.2782, 1.798, 0.2782, 1.798, 0.2534, 1.753, 0.3287, 1.798, 0.3534, 1.753, 0.3534, 1.753, 0.3287, 1.798, 0.3534, 1.753, 0.3287, 1.708, 0.3287, 1.708, 0.3534, 1.753, 0.2782, 1.708, 0.2534, 1.753, 0.2534, 1.753, 0.2782, 1.708, 0.2545, 1.753, 0.2787, 1.709, 0.2787, 1.709, 0.2545, 1.753, 0.3282, 1.709, 0.3524, 1.753, 0.3524, 1.753, 0.3282, 1.709, 0.3524, 1.753, 0.3282, 1.797, 0.3282, 1.797, 0.3524, 1.753, 0.2787, 1.797, 0.2545, 1.753, 0.2545, 1.753, 0.2787, 1.797, 0.2489, 0.8021, 0.2489, 0.8021, 0.2489, 0.8021, 0.2489, 0.8021, 0.2489, 0.8021, 0.2489, 0.8021, 0.2489, 0.8021, 0.2489, 0.8021, 0.2489, 0.8021, 0.2489, 0.8021, 0.2489, 0.8021, 0.2489, 0.8021, 0.2489, 0.8021, 0.2489, 0.8021, 0.2489, 0.8021, 0.2489, 0.8021, 0.2489, 0.8021, 0.2489, 0.8021, 0.2489, 0.8021, 0.2489, 0.8021, 0.2489, 0.8021, 0.2489, 0.8021, 0.2489, 0.8021, 0.2489, 0.8021])
me_circle_007.materials.append(mat_material)
me_circle_007.use_remesh_preserve_volume = False
me_circle_007.use_remesh_preserve_attributes = False
me_circle_007.use_mirror_vertex_groups = False
me_circle_007.update()
me_circle_006 = bpy.data.meshes.new('Circle.006')
me_circle_006.from_pydata([(0.0, -4.437e-08, 1.015), (-0.9, -2.251e-08, 0.515), (-0.9, 2.251e-08, -0.515), (8.742e-08, 4.437e-08, -1.015), (0.9, 2.251e-08, -0.515), (0.9, -2.251e-08, 0.515), (-0.89, -2.225e-08, 0.5091), (-7.8e-10, -4.387e-08, 1.004), (-0.89, 2.225e-08, -0.5091), (8.625e-08, 4.387e-08, -1.004), (0.89, 2.225e-08, -0.5091), (0.89, -2.225e-08, 0.5091), (0.0, 0.01155, 1.015), (-0.9, 0.01155, 0.515), (-0.9, 0.01155, -0.515), (8.742e-08, 0.01155, -1.015), (0.9, 0.01155, -0.515), (0.9, 0.01155, 0.515), (0.0, 20.01, 1.015), (-0.9, 20.01, 0.515), (-0.9, 20.01, -0.515), (8.742e-08, 20.01, -1.015), (0.9, 20.01, -0.515), (0.9, 20.01, 0.515)], [], [(7, 9, 10, 11), (6, 8, 9, 7), (6, 7, 0, 1), (8, 6, 1, 2), (9, 8, 2, 3), (10, 9, 3, 4), (11, 10, 4, 5), (7, 11, 5, 0), (0, 5, 17, 12), (4, 3, 15, 16), (2, 1, 13, 14), (5, 4, 16, 17), (3, 2, 14, 15), (1, 0, 12, 13), (17, 16, 22, 23), (15, 14, 20, 21), (13, 12, 18, 19), (12, 17, 23, 18), (16, 15, 21, 22), (14, 13, 19, 20)])
_uv = me_circle_006.uv_layers.new(name='UVMap')
_uv.uv.foreach_set('vector', [0.9981, 0.02778, 0.9487, 0.02778, 0.961, 0.005532, 0.9857, 0.005532, 0.9857, 0.05002, 0.961, 0.05002, 0.9487, 0.02778, 0.9981, 0.02778, 0.07946, 0.9925, 0.1037, 0.9486, 0.1047, 0.9486, 0.07998, 0.9934, 0.02999, 0.9925, 0.07946, 0.9925, 0.07998, 0.9934, 0.02947, 0.9934, 0.005763, 0.9486, 0.02999, 0.9925, 0.02947, 0.9934, 0.004755, 0.9486, 0.02998, 0.9046, 0.005763, 0.9486, 0.004755, 0.9486, 0.02946, 0.9037, 0.0795, 0.9047, 0.02998, 0.9046, 0.02946, 0.9037, 0.08002, 0.9039, 0.1037, 0.9486, 0.0795, 0.9047, 0.08002, 0.9039, 0.1047, 0.9486, 0.1047, 0.9486, 0.08002, 0.9039, 0.08002, 0.9039, 0.1047, 0.9486, 0.02946, 0.9037, 0.004755, 0.9486, 0.004755, 0.9486, 0.02946, 0.9037, 0.02947, 0.9934, 0.07998, 0.9934, 0.07998, 0.9934, 0.02947, 0.9934, 0.08002, 0.9039, 0.02946, 0.9037, 0.02946, 0.9037, 0.08002, 0.9039, 0.004755, 0.9486, 0.02947, 0.9934, 0.02947, 0.9934, 0.004755, 0.9486, 0.07998, 0.9934, 0.1047, 0.9486, 0.1047, 0.9486, 0.07998, 0.9934, 0.9587, 0.009609, 0.9509, 0.02247, 0.9837, 0.01287, 0.9837, 0.03169, 0.9603, 0.03525, 0.976, 0.03555, 0.951, 0.01347, 0.9674, 0.003153, 0.9838, 0.0227, 0.9744, 0.009912, 0.9673, 0.04201, 0.951, 0.03229, 0.9744, 0.009912, 0.9587, 0.009609, 0.9837, 0.03169, 0.9673, 0.04201, 0.9509, 0.02247, 0.9603, 0.03525, 0.9674, 0.003153, 0.9837, 0.01287, 0.976, 0.03555, 0.9838, 0.0227, 0.951, 0.03229, 0.951, 0.01347])
me_circle_006.materials.append(mat_material)
me_circle_006.use_remesh_preserve_volume = False
me_circle_006.use_remesh_preserve_attributes = False
me_circle_006.use_mirror_vertex_groups = False
me_circle_006.update()
me_circle_005 = bpy.data.meshes.new('Circle.005')
me_circle_005.from_pydata([(0.0, -4.437e-08, 1.015), (-0.9, -2.251e-08, 0.515), (-0.9, 2.251e-08, -0.515), (8.742e-08, 4.437e-08, -1.015), (0.9, 2.251e-08, -0.515), (0.9, -2.251e-08, 0.515), (-0.89, -2.225e-08, 0.5091), (-7.8e-10, -4.387e-08, 1.004), (-0.89, 2.225e-08, -0.5091), (8.625e-08, 4.387e-08, -1.004), (0.89, 2.225e-08, -0.5091), (0.89, -2.225e-08, 0.5091), (0.0, 0.01628, 1.015), (-0.9, 0.01628, 0.515), (-0.9, 0.01628, -0.515), (8.742e-08, 0.01628, -1.015), (0.9, 0.01628, -0.515), (0.9, 0.01628, 0.515), (0.0, 20.02, 1.015), (-0.9, 20.02, 0.515), (-0.9, 20.02, -0.515), (8.742e-08, 20.02, -1.015), (0.9, 20.02, -0.515), (0.9, 20.02, 0.515)], [], [(7, 9, 10, 11), (6, 8, 9, 7), (6, 7, 0, 1), (8, 6, 1, 2), (9, 8, 2, 3), (10, 9, 3, 4), (11, 10, 4, 5), (7, 11, 5, 0), (0, 5, 17, 12), (4, 3, 15, 16), (2, 1, 13, 14), (5, 4, 16, 17), (3, 2, 14, 15), (1, 0, 12, 13), (17, 16, 22, 23), (15, 14, 20, 21), (13, 12, 18, 19), (12, 17, 23, 18), (16, 15, 21, 22), (14, 13, 19, 20)])
_uv = me_circle_005.uv_layers.new(name='UVMap')
_uv.uv.foreach_set('vector', [0.9238, 0.03058, 0.8744, 0.03058, 0.8868, 0.008338, 0.9115, 0.008338, 0.9115, 0.05283, 0.8868, 0.05283, 0.8744, 0.03058, 0.9238, 0.03058, 0.07664, 0.9949, 0.1009, 0.9509, 0.1019, 0.9509, 0.07716, 0.9957, 0.02716, 0.9949, 0.07664, 0.9949, 0.07716, 0.9957, 0.02664, 0.9957, 0.002936, 0.951, 0.02716, 0.9949, 0.02664, 0.9957, 0.001927, 0.951, 0.02716, 0.9069, 0.002936, 0.951, 0.001927, 0.951, 0.02664, 0.906, 0.07668, 0.9071, 0.02716, 0.9069, 0.02664, 0.906, 0.0772, 0.9062, 0.1009, 0.9509, 0.07668, 0.9071, 0.0772, 0.9062, 0.1019, 0.9509, 0.1019, 0.9509, 0.0772, 0.9062, 0.0772, 0.9062, 0.1019, 0.9509, 0.02664, 0.906, 0.001927, 0.951, 0.001927, 0.951, 0.02664, 0.906, 0.02664, 0.9957, 0.07716, 0.9957, 0.07716, 0.9957, 0.02664, 0.9957, 0.0772, 0.9062, 0.02664, 0.906, 0.02664, 0.906, 0.0772, 0.9062, 0.001927, 0.951, 0.02664, 0.9957, 0.02664, 0.9957, 0.001927, 0.951, 0.07716, 0.9957, 0.1019, 0.9509, 0.1019, 0.9509, 0.07716, 0.9957, 0.9016, 0.02478, 0.8976, 0.0314, 0.9145, 0.02646, 0.9145, 0.03615, 0.9024, 0.03798, 0.9105, 0.03814, 0.8977, 0.02677, 0.9061, 0.02146, 0.9145, 0.03152, 0.9097, 0.02494, 0.906, 0.04146, 0.8977, 0.03646, 0.9097, 0.02494, 0.9016, 0.02478, 0.9145, 0.03615, 0.906, 0.04146, 0.8976, 0.0314, 0.9024, 0.03798, 0.9061, 0.02146, 0.9145, 0.02646, 0.9105, 0.03814, 0.9145, 0.03152, 0.8977, 0.03646, 0.8977, 0.02677])
me_circle_005.materials.append(mat_material)
me_circle_005.use_remesh_preserve_volume = False
me_circle_005.use_remesh_preserve_attributes = False
me_circle_005.use_mirror_vertex_groups = False
me_circle_005.update()
me_circle_004 = bpy.data.meshes.new('Circle.004')
me_circle_004.from_pydata([(0.0, -4.437e-08, 1.015), (-0.9, -2.251e-08, 0.515), (-0.9, 2.251e-08, -0.515), (8.742e-08, 4.437e-08, -1.015), (0.9, 2.251e-08, -0.515), (0.9, -2.251e-08, 0.515), (-0.89, -2.225e-08, 0.5091), (-7.8e-10, -4.387e-08, 1.004), (-0.89, 2.225e-08, -0.5091), (8.625e-08, 4.387e-08, -1.004), (0.89, 2.225e-08, -0.5091), (0.89, -2.225e-08, 0.5091), (0.0, 0.01575, 1.015), (-0.9, 0.01575, 0.515), (-0.9, 0.01575, -0.515), (8.742e-08, 0.01575, -1.015), (0.9, 0.01575, -0.515), (0.9, 0.01575, 0.515), (0.0, 20.02, 1.015), (-0.9, 20.02, 0.515), (-0.9, 20.02, -0.515), (8.742e-08, 20.02, -1.015), (0.9, 20.02, -0.515), (0.9, 20.02, 0.515)], [], [(7, 9, 10, 11), (6, 8, 9, 7), (6, 7, 0, 1), (8, 6, 1, 2), (9, 8, 2, 3), (10, 9, 3, 4), (11, 10, 4, 5), (7, 11, 5, 0), (5, 4, 16, 17), (3, 2, 14, 15), (1, 0, 12, 13), (0, 5, 17, 12), (4, 3, 15, 16), (2, 1, 13, 14), (16, 15, 21, 22), (14, 13, 19, 20), (17, 16, 22, 23), (15, 14, 20, 21), (13, 12, 18, 19), (12, 17, 23, 18)])
_uv = me_circle_004.uv_layers.new(name='UVMap')
_uv.uv.foreach_set('vector', [0.8512, 0.03396, 0.8017, 0.03396, 0.8141, 0.01171, 0.8388, 0.01171, 0.8388, 0.0562, 0.8141, 0.0562, 0.8017, 0.03396, 0.8512, 0.03396, 0.07922, 0.9931, 0.1035, 0.9492, 0.1045, 0.9492, 0.07974, 0.994, 0.02975, 0.9931, 0.07922, 0.9931, 0.07974, 0.994, 0.02923, 0.994, 0.005521, 0.9492, 0.02975, 0.9931, 0.02923, 0.994, 0.004513, 0.9492, 0.02974, 0.9052, 0.005521, 0.9492, 0.004513, 0.9492, 0.02922, 0.9043, 0.07926, 0.9053, 0.02974, 0.9052, 0.02922, 0.9043, 0.07978, 0.9044, 0.1035, 0.9492, 0.07926, 0.9053, 0.07978, 0.9044, 0.1045, 0.9492, 0.07978, 0.9044, 0.02922, 0.9043, 0.02922, 0.9043, 0.07978, 0.9044, 0.004513, 0.9492, 0.02923, 0.994, 0.02923, 0.994, 0.004513, 0.9492, 0.07974, 0.994, 0.1045, 0.9492, 0.1045, 0.9492, 0.07974, 0.994, 0.1045, 0.9492, 0.07978, 0.9044, 0.07978, 0.9044, 0.1045, 0.9492, 0.02922, 0.9043, 0.004513, 0.9492, 0.004513, 0.9492, 0.02922, 0.9043, 0.02923, 0.994, 0.07974, 0.994, 0.07974, 0.994, 0.02923, 0.994, 0.8355, 0.0297, 0.8289, 0.0345, 0.8454, 0.03819, 0.8404, 0.04658, 0.8287, 0.04259, 0.8353, 0.04658, 0.8304, 0.0297, 0.8401, 0.0297, 0.8421, 0.03369, 0.8355, 0.0297, 0.8404, 0.04658, 0.8307, 0.04658, 0.8289, 0.0345, 0.8287, 0.04259, 0.8401, 0.0297, 0.8454, 0.03819, 0.8353, 0.04658, 0.8419, 0.04178, 0.8254, 0.03809, 0.8304, 0.0297, 0.8419, 0.04178, 0.8421, 0.03369, 0.8307, 0.04658, 0.8254, 0.03809])
me_circle_004.materials.append(mat_material)
me_circle_004.use_remesh_preserve_volume = False
me_circle_004.use_remesh_preserve_attributes = False
me_circle_004.use_mirror_vertex_groups = False
me_circle_004.update()
me_circle_003 = bpy.data.meshes.new('Circle.003')
me_circle_003.from_pydata([(0.0, -4.437e-08, 1.015), (-0.9, -2.251e-08, 0.515), (-0.9, 2.251e-08, -0.515), (8.742e-08, 4.437e-08, -1.015), (0.9, 2.251e-08, -0.515), (0.9, -2.251e-08, 0.515), (-0.89, -2.225e-08, 0.5091), (-7.8e-10, -4.387e-08, 1.004), (-0.89, 2.225e-08, -0.5091), (8.625e-08, 4.387e-08, -1.004), (0.89, 2.225e-08, -0.5091), (0.89, -2.225e-08, 0.5091)], [], [(7, 9, 10, 11), (6, 8, 9, 7), (6, 7, 0, 1), (8, 6, 1, 2), (9, 8, 2, 3), (10, 9, 3, 4), (11, 10, 4, 5), (7, 11, 5, 0)])
_uv = me_circle_003.uv_layers.new(name='UVMap')
_uv.uv.foreach_set('vector', [0.4159, 0.03524, 0.3665, 0.03524, 0.3788, 0.01299, 0.4035, 0.01299, 0.4035, 0.05748, 0.3788, 0.05748, 0.3665, 0.03524, 0.4159, 0.03524, 0.0773, 0.9931, 0.1016, 0.9492, 0.1026, 0.9492, 0.07782, 0.994, 0.02782, 0.9931, 0.0773, 0.9931, 0.07782, 0.994, 0.02731, 0.994, 0.003601, 0.9492, 0.02782, 0.9931, 0.02731, 0.994, 0.002593, 0.9492, 0.02782, 0.9052, 0.003601, 0.9492, 0.002593, 0.9492, 0.0273, 0.9043, 0.07734, 0.9053, 0.02782, 0.9052, 0.0273, 0.9043, 0.07786, 0.9044, 0.1016, 0.9492, 0.07734, 0.9053, 0.07786, 0.9044, 0.1026, 0.9492])
me_circle_003.materials.append(mat_material)
me_circle_003.use_remesh_preserve_volume = False
me_circle_003.use_remesh_preserve_attributes = False
me_circle_003.use_mirror_vertex_groups = False
me_circle_003.update()
me_circle_002 = bpy.data.meshes.new('Circle.002')
me_circle_002.from_pydata([(0.0, -4.437e-08, 1.015), (-0.9, -2.251e-08, 0.515), (-0.9, 2.251e-08, -0.515), (8.742e-08, 4.437e-08, -1.015), (0.9, 2.251e-08, -0.515), (0.9, -2.251e-08, 0.515), (-0.89, -2.225e-08, 0.5091), (-7.8e-10, -4.387e-08, 1.004), (-0.89, 2.225e-08, -0.5091), (8.625e-08, 4.387e-08, -1.004), (0.89, 2.225e-08, -0.5091), (0.89, -2.225e-08, 0.5091), (0.0, 0.01125, 1.015), (-0.9, 0.01125, 0.515), (-0.9, 0.01125, -0.515), (8.742e-08, 0.01125, -1.015), (0.9, 0.01125, -0.515), (0.9, 0.01125, 0.515), (0.0, 20.01, 1.015), (-0.9, 20.01, 0.515), (-0.9, 20.01, -0.515), (8.742e-08, 20.01, -1.015), (0.9, 20.01, -0.515), (0.9, 20.01, 0.515)], [], [(7, 9, 10, 11), (6, 8, 9, 7), (6, 7, 0, 1), (8, 6, 1, 2), (9, 8, 2, 3), (10, 9, 3, 4), (11, 10, 4, 5), (7, 11, 5, 0), (0, 5, 17, 12), (4, 3, 15, 16), (2, 1, 13, 14), (5, 4, 16, 17), (3, 2, 14, 15), (1, 0, 12, 13), (17, 16, 22, 23), (15, 14, 20, 21), (13, 12, 18, 19), (12, 17, 23, 18), (16, 15, 21, 22), (14, 13, 19, 20)])
_uv = me_circle_002.uv_layers.new(name='UVMap')
_uv.uv.foreach_set('vector', [0.6328, 0.03388, 0.5834, 0.03388, 0.5957, 0.01163, 0.6204, 0.01163, 0.6204, 0.05613, 0.5957, 0.05613, 0.5834, 0.03388, 0.6328, 0.03388, 0.07793, 0.9939, 0.1009, 0.9524, 0.1018, 0.9524, 0.07842, 0.9948, 0.03112, 0.9939, 0.07793, 0.9939, 0.07842, 0.9948, 0.03063, 0.9948, 0.00821, 0.9524, 0.03112, 0.9939, 0.03063, 0.9948, 0.007256, 0.9524, 0.03112, 0.9107, 0.00821, 0.9524, 0.007256, 0.9524, 0.03063, 0.9099, 0.07796, 0.9109, 0.03112, 0.9107, 0.03063, 0.9099, 0.07845, 0.91, 0.1009, 0.9524, 0.07796, 0.9109, 0.07845, 0.91, 0.1018, 0.9524, 0.1018, 0.9524, 0.07845, 0.91, 0.07845, 0.91, 0.1018, 0.9524, 0.03063, 0.9099, 0.007256, 0.9524, 0.007256, 0.9524, 0.03063, 0.9099, 0.03063, 0.9948, 0.07842, 0.9948, 0.07842, 0.9948, 0.03063, 0.9948, 0.07845, 0.91, 0.03063, 0.9099, 0.03063, 0.9099, 0.07845, 0.91, 0.007256, 0.9524, 0.03063, 0.9948, 0.03063, 0.9948, 0.007256, 0.9524, 0.07842, 0.9948, 0.1018, 0.9524, 0.1018, 0.9524, 0.07842, 0.9948, 0.6013, 0.02605, 0.5959, 0.03503, 0.6188, 0.02833, 0.6188, 0.04147, 0.6024, 0.04396, 0.6134, 0.04417, 0.5959, 0.02875, 0.6074, 0.02154, 0.6188, 0.03519, 0.6123, 0.02627, 0.6073, 0.04868, 0.5959, 0.04189, 0.6123, 0.02627, 0.6013, 0.02605, 0.6188, 0.04147, 0.6073, 0.04868, 0.5959, 0.03503, 0.6024, 0.04396, 0.6074, 0.02154, 0.6188, 0.02833, 0.6134, 0.04417, 0.6188, 0.03519, 0.5959, 0.04189, 0.5959, 0.02875])
me_circle_002.materials.append(mat_material)
me_circle_002.use_remesh_preserve_volume = False
me_circle_002.use_remesh_preserve_attributes = False
me_circle_002.use_mirror_vertex_groups = False
me_circle_002.update()
me_circle_055 = bpy.data.meshes.new('Circle.055')
me_circle_055.from_pydata([(0.0, -4.437e-08, 1.015), (-0.9, -2.251e-08, 0.515), (-0.9, 2.251e-08, -0.515), (8.742e-08, 4.437e-08, -1.015), (0.9, 2.251e-08, -0.515), (0.9, -2.251e-08, 0.515), (-0.89, -2.225e-08, 0.5091), (-7.8e-10, -4.387e-08, 1.004), (-0.89, 2.225e-08, -0.5091), (8.625e-08, 4.387e-08, -1.004), (0.89, 2.225e-08, -0.5091), (0.89, -2.225e-08, 0.5091), (0.0, 0.01449, 1.015), (-0.9, 0.01449, 0.515), (-0.9, 0.01449, -0.515), (8.742e-08, 0.01449, -1.015), (0.9, 0.01449, -0.515), (0.9, 0.01449, 0.515), (0.0, 20.01, 1.015), (-0.9, 20.01, 0.515), (-0.9, 20.01, -0.515), (8.742e-08, 20.01, -1.015), (0.9, 20.01, -0.515), (0.9, 20.01, 0.515)], [], [(7, 9, 10, 11), (6, 8, 9, 7), (6, 7, 0, 1), (8, 6, 1, 2), (9, 8, 2, 3), (10, 9, 3, 4), (11, 10, 4, 5), (7, 11, 5, 0), (5, 4, 16, 17), (3, 2, 14, 15), (1, 0, 12, 13), (0, 5, 17, 12), (4, 3, 15, 16), (2, 1, 13, 14), (12, 17, 23, 18), (16, 15, 21, 22), (14, 13, 19, 20), (17, 16, 22, 23), (15, 14, 20, 21), (13, 12, 18, 19)])
_uv = me_circle_055.uv_layers.new(name='UVMap')
_uv.uv.foreach_set('vector', [0.7767, 0.03545, 0.7273, 0.03545, 0.7396, 0.01321, 0.7643, 0.01321, 0.7643, 0.0577, 0.7396, 0.0577, 0.7273, 0.03545, 0.7767, 0.03545, 0.07602, 0.9931, 0.1003, 0.9492, 0.1013, 0.9492, 0.07654, 0.994, 0.02654, 0.9931, 0.07602, 0.9931, 0.07654, 0.994, 0.02603, 0.994, 0.002321, 0.9492, 0.02654, 0.9931, 0.02603, 0.994, 0.001313, 0.9492, 0.02654, 0.9052, 0.002321, 0.9492, 0.001313, 0.9492, 0.02602, 0.9043, 0.07606, 0.9053, 0.02654, 0.9052, 0.02602, 0.9043, 0.07658, 0.9044, 0.1003, 0.9492, 0.07606, 0.9053, 0.07658, 0.9044, 0.1013, 0.9492, 0.07658, 0.9044, 0.02602, 0.9043, 0.02602, 0.9043, 0.07658, 0.9044, 0.001313, 0.9492, 0.02603, 0.994, 0.02603, 0.994, 0.001313, 0.9492, 0.07654, 0.994, 0.1013, 0.9492, 0.1013, 0.9492, 0.07654, 0.994, 0.1013, 0.9492, 0.07658, 0.9044, 0.07658, 0.9044, 0.1013, 0.9492, 0.02602, 0.9043, 0.001313, 0.9492, 0.001313, 0.9492, 0.02602, 0.9043, 0.02603, 0.994, 0.07654, 0.994, 0.07654, 0.994, 0.02603, 0.994, 0.7497, 0.01214, 0.7416, 0.01198, 0.7545, 0.02335, 0.746, 0.02866, 0.7376, 0.0186, 0.7424, 0.02518, 0.7461, 0.008661, 0.7545, 0.01366, 0.7505, 0.02533, 0.7545, 0.01872, 0.7376, 0.02366, 0.7376, 0.01397, 0.7416, 0.01198, 0.7376, 0.0186, 0.7545, 0.01366, 0.7545, 0.02335, 0.7424, 0.02518, 0.7505, 0.02533, 0.7376, 0.01397, 0.7461, 0.008661, 0.7545, 0.01872, 0.7497, 0.01214, 0.746, 0.02866, 0.7376, 0.02366])
me_circle_055.materials.append(mat_material)
me_circle_055.use_remesh_preserve_volume = False
me_circle_055.use_remesh_preserve_attributes = False
me_circle_055.use_mirror_vertex_groups = False
me_circle_055.update()
me_circle_033 = bpy.data.meshes.new('Circle.033')
me_circle_033.from_pydata([(0.0, -4.437e-08, 1.015), (-0.9, -2.251e-08, 0.515), (-0.9, 2.251e-08, -0.515), (8.742e-08, 4.437e-08, -1.015), (0.9, 2.251e-08, -0.515), (0.9, -2.251e-08, 0.515), (-0.89, -2.225e-08, 0.5091), (-7.8e-10, -4.387e-08, 1.004), (-0.89, 2.225e-08, -0.5091), (8.625e-08, 4.387e-08, -1.004), (0.89, 2.225e-08, -0.5091), (0.89, -2.225e-08, 0.5091)], [], [(7, 9, 10, 11), (6, 8, 9, 7), (6, 7, 0, 1), (8, 6, 1, 2), (9, 8, 2, 3), (10, 9, 3, 4), (11, 10, 4, 5), (7, 11, 5, 0)])
_uv = me_circle_033.uv_layers.new(name='UVMap')
_uv.uv.foreach_set('vector', [0.4856, 0.03545, 0.4362, 0.03545, 0.4485, 0.01321, 0.4732, 0.01321, 0.4732, 0.0577, 0.4485, 0.0577, 0.4362, 0.03545, 0.4856, 0.03545, 0.07538, 0.9931, 0.09965, 0.9492, 0.1007, 0.9492, 0.0759, 0.994, 0.0259, 0.9931, 0.07538, 0.9931, 0.0759, 0.994, 0.02539, 0.994, 0.001681, 0.9492, 0.0259, 0.9931, 0.02539, 0.994, 0.0006726, 0.9492, 0.0259, 0.9052, 0.001681, 0.9492, 0.0006726, 0.9492, 0.02538, 0.9043, 0.07542, 0.9053, 0.0259, 0.9052, 0.02538, 0.9043, 0.07594, 0.9044, 0.09965, 0.9492, 0.07542, 0.9053, 0.07594, 0.9044, 0.1007, 0.9492])
me_circle_033.materials.append(mat_material)
me_circle_033.use_remesh_preserve_volume = False
me_circle_033.use_remesh_preserve_attributes = False
me_circle_033.use_mirror_vertex_groups = False
me_circle_033.update()
me_circle_001 = bpy.data.meshes.new('Circle.001')
me_circle_001.from_pydata([(0.0, -4.437e-08, 1.015), (-0.9, -2.251e-08, 0.515), (-0.9, 2.251e-08, -0.515), (8.742e-08, 4.437e-08, -1.015), (0.9, 2.251e-08, -0.515), (0.9, -2.251e-08, 0.515), (-0.89, -2.225e-08, 0.5091), (-7.8e-10, -4.387e-08, 1.004), (-0.89, 2.225e-08, -0.5091), (8.625e-08, 4.387e-08, -1.004), (0.89, 2.225e-08, -0.5091), (0.89, -2.225e-08, 0.5091), (0.0, 0.01306, 1.015), (-0.9, 0.01306, 0.515), (-0.9, 0.01306, -0.515), (8.742e-08, 0.01306, -1.015), (0.9, 0.01306, -0.515), (0.9, 0.01306, 0.515), (0.0, 20.01, 1.015), (-0.9, 20.01, 0.515), (-0.9, 20.01, -0.515), (8.742e-08, 20.01, -1.015), (0.9, 20.01, -0.515), (0.9, 20.01, 0.515)], [], [(7, 9, 10, 11), (6, 8, 9, 7), (6, 7, 0, 1), (8, 6, 1, 2), (9, 8, 2, 3), (10, 9, 3, 4), (11, 10, 4, 5), (7, 11, 5, 0), (5, 4, 16, 17), (3, 2, 14, 15), (1, 0, 12, 13), (0, 5, 17, 12), (4, 3, 15, 16), (2, 1, 13, 14), (12, 17, 23, 18), (16, 15, 21, 22), (14, 13, 19, 20), (17, 16, 22, 23), (15, 14, 20, 21), (13, 12, 18, 19)])
_uv = me_circle_001.uv_layers.new(name='UVMap')
_uv.uv.foreach_set('vector', [0.5586, 0.03652, 0.5092, 0.03652, 0.5216, 0.01427, 0.5463, 0.01427, 0.5463, 0.05876, 0.5216, 0.05876, 0.5092, 0.03652, 0.5586, 0.03652, 0.07765, 0.9925, 0.1019, 0.9485, 0.1029, 0.9485, 0.07817, 0.9934, 0.02817, 0.9925, 0.07765, 0.9925, 0.07817, 0.9934, 0.02765, 0.9934, 0.003949, 0.9486, 0.02817, 0.9925, 0.02765, 0.9934, 0.002941, 0.9486, 0.02817, 0.9045, 0.003949, 0.9486, 0.002941, 0.9486, 0.02765, 0.9037, 0.07769, 0.9047, 0.02817, 0.9045, 0.02765, 0.9037, 0.07821, 0.9038, 0.1019, 0.9485, 0.07769, 0.9047, 0.07821, 0.9038, 0.1029, 0.9485, 0.07821, 0.9038, 0.02765, 0.9037, 0.02765, 0.9037, 0.07821, 0.9038, 0.002941, 0.9486, 0.02765, 0.9934, 0.02765, 0.9934, 0.002941, 0.9486, 0.07817, 0.9934, 0.1029, 0.9485, 0.1029, 0.9485, 0.07817, 0.9934, 0.1029, 0.9485, 0.07821, 0.9038, 0.07821, 0.9038, 0.1029, 0.9485, 0.02765, 0.9037, 0.002941, 0.9486, 0.002941, 0.9486, 0.02765, 0.9037, 0.02765, 0.9934, 0.07817, 0.9934, 0.07817, 0.9934, 0.02765, 0.9934, 0.5282, 0.02878, 0.5202, 0.02863, 0.533, 0.03999, 0.5246, 0.0453, 0.5162, 0.03524, 0.521, 0.04182, 0.5246, 0.0253, 0.533, 0.0303, 0.529, 0.04198, 0.533, 0.03536, 0.5162, 0.0403, 0.5162, 0.03061, 0.5202, 0.02863, 0.5162, 0.03524, 0.533, 0.0303, 0.533, 0.03999, 0.521, 0.04182, 0.529, 0.04198, 0.5162, 0.03061, 0.5246, 0.0253, 0.533, 0.03536, 0.5282, 0.02878, 0.5246, 0.0453, 0.5162, 0.0403])
me_circle_001.materials.append(mat_material)
me_circle_001.use_remesh_preserve_volume = False
me_circle_001.use_remesh_preserve_attributes = False
me_circle_001.use_mirror_vertex_groups = False
me_circle_001.update()
me_circle = bpy.data.meshes.new('Circle')
me_circle.from_pydata([(0.0, -4.437e-08, 1.015), (-0.9, -2.251e-08, 0.515), (-0.9, 2.251e-08, -0.515), (8.742e-08, 4.437e-08, -1.015), (0.9, 2.251e-08, -0.515), (0.9, -2.251e-08, 0.515), (-0.89, -2.225e-08, 0.5091), (-7.8e-10, -4.387e-08, 1.004), (-0.89, 2.225e-08, -0.5091), (8.625e-08, 4.387e-08, -1.004), (0.89, 2.225e-08, -0.5091), (0.89, -2.225e-08, 0.5091), (0.0, 0.01361, 1.015), (-0.9, 0.01361, 0.515), (-0.9, 0.01361, -0.515), (8.742e-08, 0.01361, -1.015), (0.9, 0.01361, -0.515), (0.9, 0.01361, 0.515), (0.0, 20.01, 1.015), (-0.9, 20.01, 0.515), (-0.9, 20.01, -0.515), (8.742e-08, 20.01, -1.015), (0.9, 20.01, -0.515), (0.9, 20.01, 0.515)], [], [(7, 9, 10, 11), (6, 8, 9, 7), (6, 7, 0, 1), (8, 6, 1, 2), (9, 8, 2, 3), (10, 9, 3, 4), (11, 10, 4, 5), (7, 11, 5, 0), (2, 1, 13, 14), (5, 4, 16, 17), (3, 2, 14, 15), (1, 0, 12, 13), (0, 5, 17, 12), (4, 3, 15, 16), (13, 12, 18, 19), (12, 17, 23, 18), (16, 15, 21, 22), (14, 13, 19, 20), (17, 16, 22, 23), (15, 14, 20, 21)])
_uv = me_circle.uv_layers.new(name='UVMap')
_uv.uv.foreach_set('vector', [0.7024, 0.03325, 0.6529, 0.03325, 0.6653, 0.011, 0.69, 0.011, 0.69, 0.05549, 0.6653, 0.05549, 0.6529, 0.03325, 0.7024, 0.03325, 0.07922, 0.995, 0.1035, 0.9511, 0.1045, 0.9511, 0.07974, 0.9959, 0.02975, 0.995, 0.07922, 0.995, 0.07974, 0.9959, 0.02923, 0.9959, 0.005521, 0.9511, 0.02975, 0.995, 0.02923, 0.9959, 0.004513, 0.9511, 0.02974, 0.9071, 0.005521, 0.9511, 0.004513, 0.9511, 0.02922, 0.9062, 0.07926, 0.9072, 0.02974, 0.9071, 0.02922, 0.9062, 0.07978, 0.9063, 0.1035, 0.9511, 0.07926, 0.9072, 0.07978, 0.9063, 0.1045, 0.9511, 0.02923, 0.9959, 0.07974, 0.9959, 0.07974, 0.9959, 0.02923, 0.9959, 0.07978, 0.9063, 0.02922, 0.9062, 0.02922, 0.9062, 0.07978, 0.9063, 0.004513, 0.9511, 0.02923, 0.9959, 0.02923, 0.9959, 0.004513, 0.9511, 0.07974, 0.9959, 0.1045, 0.9511, 0.1045, 0.9511, 0.07974, 0.9959, 0.1045, 0.9511, 0.07978, 0.9063, 0.07978, 0.9063, 0.1045, 0.9511, 0.02922, 0.9062, 0.004513, 0.9511, 0.004513, 0.9511, 0.02922, 0.9062, 0.6857, 0.0297, 0.6791, 0.0345, 0.6956, 0.03819, 0.6906, 0.04658, 0.6791, 0.0345, 0.6789, 0.04259, 0.6903, 0.0297, 0.6956, 0.03819, 0.6856, 0.04658, 0.6921, 0.04178, 0.6756, 0.03809, 0.6806, 0.0297, 0.6923, 0.03369, 0.6857, 0.0297, 0.6906, 0.04658, 0.6809, 0.04658, 0.6789, 0.04259, 0.6856, 0.04658, 0.6806, 0.0297, 0.6903, 0.0297, 0.6921, 0.04178, 0.6923, 0.03369, 0.6809, 0.04658, 0.6756, 0.03809])
me_circle.materials.append(mat_material)
me_circle.use_remesh_preserve_volume = False
me_circle.use_remesh_preserve_attributes = False
me_circle.use_mirror_vertex_groups = False
me_circle.update()

# ---- objects
ob_cloudtile = bpy.data.objects.new('CloudTile', me_circle_017)
ob_cavetile = bpy.data.objects.new('CaveTile', me_circle_016)
ob_deepcavetile = bpy.data.objects.new('DeepCaveTile', me_circle_015)
ob_deepsnowtile = bpy.data.objects.new('DeepSnowTile', me_circle_014)
ob_deepmountaintile = bpy.data.objects.new('DeepMountainTile', me_circle_013)
ob_deephillstile = bpy.data.objects.new('DeepHillsTile', me_circle_012)
ob_deepoceantile = bpy.data.objects.new('DeepOceanTile', me_circle_011)
ob_deepdeserttile = bpy.data.objects.new('DeepDesertTile', me_circle_010)
ob_deepforesttile = bpy.data.objects.new('DeepForestTile', me_circle_008)
ob_tilecoll = bpy.data.objects.new('TileColl', me_circle_009)
ob_hovertile = bpy.data.objects.new('HoverTile', me_circle_007)
ob_snowtile = bpy.data.objects.new('SnowTile', me_circle_006)
ob_mounttaintile = bpy.data.objects.new('MountTainTile', me_circle_005)
ob_hilltile = bpy.data.objects.new('HillTile', me_circle_004)
ob_oceantile = bpy.data.objects.new('OceanTile', me_circle_003)
ob_meadowstile = bpy.data.objects.new('MeadowsTile', me_circle_002)
ob_road = bpy.data.objects.new('Road', me_circle_055)
ob_watertile = bpy.data.objects.new('WaterTile', me_circle_033)
ob_deserttile = bpy.data.objects.new('DesertTile', me_circle_001)
ob_foresttile = bpy.data.objects.new('ForestTile', me_circle)

# ---- transforms, parenting, visibility, modifiers, constraints
ob_cloudtile.location = (-5.4, -0.8, -1.2)
ob_cloudtile.rotation_euler = (6.283, -0.0, 0.0)
ob_cloudtile.lineart.crease_threshold = 0.0
ob_cavetile.location = (-12.6, -0.8, 0.8)
ob_cavetile.rotation_euler = (6.283, -0.0, 0.0)
ob_cavetile.lineart.crease_threshold = 0.0
ob_deepcavetile.location = (-12.6, -0.8, -1.2)
ob_deepcavetile.rotation_euler = (6.283, -0.0, 0.0)
ob_deepcavetile.lineart.crease_threshold = 0.0
ob_deepsnowtile.location = (-10.8, -0.8, -1.2)
ob_deepsnowtile.rotation_euler = (6.283, -0.0, 0.0)
ob_deepsnowtile.lineart.crease_threshold = 0.0
ob_deepmountaintile.location = (-9.0, -0.8, -1.2)
ob_deepmountaintile.rotation_euler = (6.283, -0.0, 0.0)
ob_deepmountaintile.lineart.crease_threshold = 0.0
ob_deephillstile.location = (-7.2, -0.8, -1.2)
ob_deephillstile.rotation_euler = (6.283, -0.0, 0.0)
ob_deephillstile.lineart.crease_threshold = 0.0
ob_deepoceantile.location = (-3.6, -0.8, -1.2)
ob_deepoceantile.rotation_euler = (6.283, -0.0, 0.0)
ob_deepoceantile.lineart.crease_threshold = 0.0
ob_deepdeserttile.location = (-2.384e-07, -0.8, -1.2)
ob_deepdeserttile.rotation_euler = (6.283, -0.0, 0.0)
ob_deepdeserttile.lineart.crease_threshold = 0.0
ob_deepforesttile.location = (1.8, -0.8, -1.2)
ob_deepforesttile.rotation_euler = (6.283, -0.0, 0.0)
ob_deepforesttile.lineart.crease_threshold = 0.0
ob_tilecoll.location = (7.7, -0.8, 0.8)
ob_tilecoll.rotation_euler = (6.283, -0.0, 0.0)
ob_tilecoll.lineart.crease_threshold = 0.0
ob_hovertile.location = (5.9, -0.8, 0.8)
ob_hovertile.rotation_euler = (6.283, -0.0, 0.0)
ob_hovertile.lineart.crease_threshold = 0.0
ob_snowtile.location = (-10.8, -0.8, 0.8)
ob_snowtile.rotation_euler = (6.283, -0.0, 0.0)
ob_snowtile.lineart.crease_threshold = 0.0
ob_mounttaintile.location = (-9.0, -0.8, 0.8)
ob_mounttaintile.rotation_euler = (6.283, -0.0, 0.0)
ob_mounttaintile.lineart.crease_threshold = 0.0
ob_hilltile.location = (-7.2, -0.8, 0.8)
ob_hilltile.rotation_euler = (6.283, -0.0, 0.0)
ob_hilltile.lineart.crease_threshold = 0.0
ob_oceantile.location = (-3.6, -0.8, 0.8)
ob_oceantile.rotation_euler = (6.283, -0.0, 0.0)
ob_oceantile.lineart.crease_threshold = 0.0
ob_meadowstile.location = (3.6, -0.8, 0.8)
ob_meadowstile.rotation_euler = (6.283, -0.0, 0.0)
ob_meadowstile.lineart.crease_threshold = 0.0
ob_road.location = (-5.4, -0.8, 0.8)
ob_road.rotation_euler = (6.283, -0.0, 0.0)
ob_road.lineart.crease_threshold = 0.0
ob_watertile.location = (-1.8, -0.8, 0.8)
ob_watertile.rotation_euler = (6.283, -0.0, 0.0)
ob_watertile.lineart.crease_threshold = 0.0
ob_deserttile.location = (-2.384e-07, -0.8, 0.8)
ob_deserttile.rotation_euler = (6.283, -0.0, 0.0)
ob_deserttile.lineart.crease_threshold = 0.0
ob_foresttile.location = (1.8, -0.8, 0.8)
ob_foresttile.rotation_euler = (6.283, -0.0, 0.0)
ob_foresttile.lineart.crease_threshold = 0.0

# ---- collection membership
col_collection_1.objects.link(ob_cloudtile)
col_collection_1.objects.link(ob_cavetile)
col_collection_1.objects.link(ob_deepcavetile)
col_collection_1.objects.link(ob_deepsnowtile)
col_collection_1.objects.link(ob_deepmountaintile)
col_collection_1.objects.link(ob_deephillstile)
col_collection_1.objects.link(ob_deepoceantile)
col_collection_1.objects.link(ob_deepdeserttile)
col_collection_1.objects.link(ob_deepforesttile)
col_collection_1.objects.link(ob_tilecoll)
col_collection_1.objects.link(ob_hovertile)
col_collection_1.objects.link(ob_snowtile)
col_collection_1.objects.link(ob_mounttaintile)
col_collection_1.objects.link(ob_hilltile)
col_collection_1.objects.link(ob_oceantile)
col_collection_1.objects.link(ob_meadowstile)
col_collection_1.objects.link(ob_road)
col_collection_1.objects.link(ob_watertile)
col_collection_1.objects.link(ob_deserttile)
col_collection_1.objects.link(ob_foresttile)

# ---- scene / render settings (as saved in the file)
scene.frame_start = 1; scene.frame_end = 250; scene.frame_set(1)
scene.render.engine = 'CYCLES'
scene.render.dither_intensity = 0.0
scene.render.film_transparent = True
scene.cycles.use_denoising = False
scene.cycles.samples = 128
scene.cycles.sampling_pattern = 'TABULATED_SOBOL'
scene.cycles.light_sampling_threshold = 0.0
scene.cycles.use_adaptive_sampling = False
scene.cycles.use_light_tree = False
scene.cycles.blur_glossy = 0.0
scene.cycles.sample_clamp_indirect = 0.0
scene.view_settings.view_transform = 'Standard'
bpy.context.view_layer.update()

# ---- added for rendering (the .blend has no active camera): camera
cam_auto = bpy.data.cameras.new('AutoCamera')
cam_auto.lens = 50.0
cam_auto.sensor_width = 36.0
cam_auto.clip_end = 1000.0
ob_auto_camera = bpy.data.objects.new('AutoCamera', cam_auto)
scene.collection.objects.link(ob_auto_camera)
ob_auto_camera.location = (25.3987, -24.2186, 22.0789)
ob_auto_camera.rotation_euler = (1.09748, -7.21219e-08, 0.694738)
scene.camera = ob_auto_camera
bpy.context.view_layer.update()
